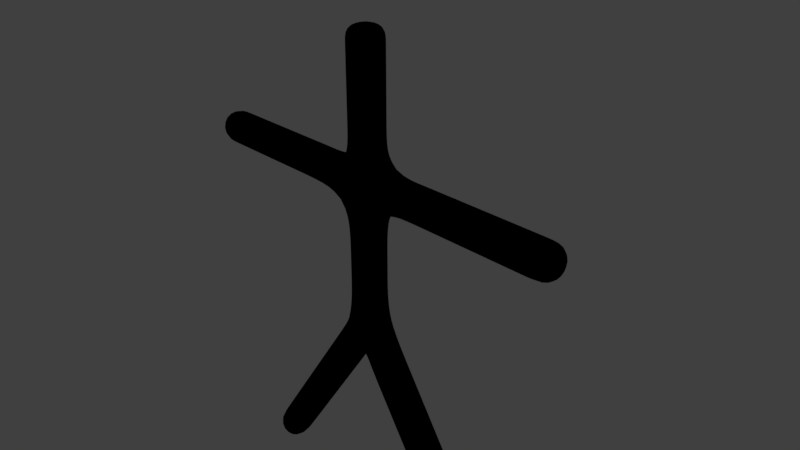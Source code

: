 # Source: stickman.blend  (saved by Blender 2.79.0; exported with 4.5.12 LTS)
import bpy
from mathutils import Matrix  # noqa: F401  (used for matrix-valued properties, if any)

bpy.ops.wm.read_factory_settings(use_empty=True)
scene = bpy.context.scene
scene.name = 'Scene'

# ---- collections
col_collection_1 = bpy.data.collections.new('Collection 1'); scene.collection.children.link(col_collection_1)

# ---- materials (node trees are filled in below, after node groups)
mat_material = bpy.data.materials.new('Material')
mat_material.alpha_threshold = 0.0
mat_material.use_transparent_shadow = False
mat_material.diffuse_color = (0.0, 0.0, 0.0, 1.0)
mat_material.roughness = 0.5
mat_material.line_color = (0.0, 0.0, 0.0, 1.0)

# ---- material node trees

# ---- world
world_world = bpy.data.worlds.new('World'); scene.world = world_world
world_world.color = (0.05088, 0.05088, 0.05088)
world_world.use_sun_shadow = False
world_world.sun_shadow_jitter_overblur = 0.0
world_world.cycles.sampling_method = 'MANUAL'

# ---- cameras
cam_camera = bpy.data.cameras.new('Camera')
cam_camera.clip_end = 100.0
cam_camera.lens = 35.0
cam_camera.sensor_width = 32.0
cam_camera.sensor_height = 18.0
cam_camera.ortho_scale = 7.314
cam_camera.dof.focus_distance = 0.0
cam_camera.dof.aperture_fstop = 128.0

# ---- lights
light_lamp = bpy.data.lights.new('Lamp', 'POINT')
light_lamp.transmission_factor = 0.0
light_lamp.cutoff_distance = 30.0
light_lamp.energy = 100.0
light_lamp.shadow_buffer_clip_start = 1.001
light_lamp.shadow_soft_size = 0.1
light_lamp.shadow_maximum_resolution = 0.006
light_lamp.use_absolute_resolution = True

# ---- meshes
me_cube = bpy.data.meshes.new('Cube')
me_cube.from_pydata([(2.0, 0.0, -4.0), (3.0, 0.0, 1.0), (1.5, 0.0, 1.0), (1.0, 0.0, -2.5), (0.0, 0.0, 2.0), (0.0, 0.0, 1.5), (0.0, 0.0, 2.5), (-2.0, 0.0, -4.0), (-3.0, 0.0, 1.0), (0.0, 0.0, 3.0), (0.0, 0.0, 1.0), (0.0, 0.0, -1.0), (-1.5, 0.0, 1.0), (-1.0, 0.0, -2.5), (0.0, 0.0, 0.0), (0.45, 0.0, 1.0), (-0.45, 0.0, 1.0), (-0.3, 0.0, -1.45), (0.3, 0.0, -1.45)], [(0, 3), (15, 2), (5, 4), (10, 5), (4, 6), (18, 11), (2, 1), (6, 9), (14, 10), (7, 13), (16, 12), (17, 11), (12, 8), (11, 14), (10, 15), (10, 16), (13, 17), (3, 18)], [])
me_cube.materials.append(mat_material)
me_cube.use_remesh_preserve_volume = False
me_cube.use_remesh_preserve_attributes = False
me_cube.use_mirror_x = True
me_cube.use_mirror_topology = True
me_cube.update()
arm_armature = bpy.data.armatures.new('Armature')  # bones are not reproduced

# ---- objects
ob_armature = bpy.data.objects.new('Armature', arm_armature)
ob_cube = bpy.data.objects.new('Cube', me_cube)
ob_lamp = bpy.data.objects.new('Lamp', light_lamp)
ob_camera = bpy.data.objects.new('Camera', cam_camera)

# ---- transforms, parenting, visibility, modifiers, constraints
ob_armature.location = (0.0, 0.0, -0.07934)
ob_armature.display_type = 'SOLID'
ob_armature.display_bounds_type = 'CAPSULE'
ob_armature.show_in_front = True
ob_armature.lineart.crease_threshold = 0.0
ob_cube.location = (0.0, 0.0, 0.0)
ob_cube.lock_rotations_4d = False
ob_cube.empty_display_type = 'ARROWS'
ob_cube.lineart.crease_threshold = 0.0
ob_cube.use_mesh_mirror_x = True
_vg = ob_cube.vertex_groups.new(name='Tibia.L')
for _i, _w in zip([0, 3], [1.0, 0.01]): _vg.add([_i], _w, 'REPLACE')
_vg = ob_cube.vertex_groups.new(name='Thigh.L')
for _i, _w in zip([3, 18], [0.01, 0.01]): _vg.add([_i], _w, 'REPLACE')
_vg = ob_cube.vertex_groups.new(name='LowerSpine')
for _i, _w in zip([11, 14], [0.01, 0.5]): _vg.add([_i], _w, 'REPLACE')
_vg = ob_cube.vertex_groups.new(name='Arm.L')
for _i, _w in zip([2, 10, 15], [0.01, 0.01, 0.01]): _vg.add([_i], _w, 'REPLACE')
_vg = ob_cube.vertex_groups.new(name='ForeArm.L')
for _i, _w in zip([1, 2], [1.0, 0.01]): _vg.add([_i], _w, 'REPLACE')
_vg = ob_cube.vertex_groups.new(name='Neck')
for _i, _w in zip([5, 10], [0.0, 0.01]): _vg.add([_i], _w, 'REPLACE')
_vg = ob_cube.vertex_groups.new(name='HeadBone')
_vg.add([4, 5, 6, 9], 1.0, 'REPLACE')
_vg = ob_cube.vertex_groups.new(name='Arm.R')
for _i, _w in zip([10, 12, 16], [0.01, 0.01, 0.01]): _vg.add([_i], _w, 'REPLACE')
_vg = ob_cube.vertex_groups.new(name='ForeArm.R')
for _i, _w in zip([8, 12], [1.0, 0.01]): _vg.add([_i], _w, 'REPLACE')
_vg = ob_cube.vertex_groups.new(name='Thigh.R')
for _i, _w in zip([13, 17], [0.01, 0.01]): _vg.add([_i], _w, 'REPLACE')
_vg = ob_cube.vertex_groups.new(name='Tibia.R')
for _i, _w in zip([7, 13], [1.0, 0.01]): _vg.add([_i], _w, 'REPLACE')
_vg = ob_cube.vertex_groups.new(name='UpperSpine')
for _i, _w in zip([10, 14, 15, 16], [1.0, 0.5, 0.01, 0.01]): _vg.add([_i], _w, 'REPLACE')
_vg = ob_cube.vertex_groups.new(name='CollarBone.R')
for _i, _w in zip([16], [0.01]): _vg.add([_i], _w, 'REPLACE')
_vg = ob_cube.vertex_groups.new(name='CollarBone.L')
for _i, _w in zip([15], [0.01]): _vg.add([_i], _w, 'REPLACE')
_vg = ob_cube.vertex_groups.new(name='Hip.L')
for _i, _w in zip([18], [0.01]): _vg.add([_i], _w, 'REPLACE')
_vg = ob_cube.vertex_groups.new(name='Hip.R')
for _i, _w in zip([17], [0.01]): _vg.add([_i], _w, 'REPLACE')
_m = ob_cube.modifiers.new('Skin', 'SKIN')
_m.use_smooth_shade = True
_m = ob_cube.modifiers.new('Armature', 'ARMATURE')
_m.object = ob_armature
_m.use_bone_envelopes = True
_m.use_deform_preserve_volume = True
_m = ob_cube.modifiers.new('Subsurf', 'SUBSURF')
_m.uv_smooth = 'PRESERVE_CORNERS'
_m.quality = 2
_m.show_only_control_edges = False
ob_lamp.location = (4.076, 1.005, 5.904)
ob_lamp.rotation_euler = (0.6503, 0.05522, 1.866)
ob_lamp.lock_rotations_4d = False
ob_lamp.empty_display_type = 'ARROWS'
ob_lamp.color = (0.0, 0.0, 0.0, 0.0)
ob_lamp.hide_viewport = True
ob_lamp.hide_select = True
ob_lamp.lineart.crease_threshold = 0.0
ob_camera.location = (7.481, -6.508, 5.344)
ob_camera.rotation_euler = (1.109, 0.0, 0.8149)
ob_camera.lock_rotations_4d = False
ob_camera.empty_display_type = 'ARROWS'
ob_camera.color = (0.0, 0.0, 0.0, 0.0)
ob_camera.display_type = 'WIRE'
ob_camera.lineart.crease_threshold = 0.0

# ---- collection membership
col_collection_1.objects.link(ob_armature)
col_collection_1.objects.link(ob_cube)
col_collection_1.objects.link(ob_lamp)
col_collection_1.objects.link(ob_camera)

# ---- scene / render settings (as saved in the file)
scene.camera = ob_camera
scene.frame_start = 1; scene.frame_end = 25; scene.frame_set(0)
scene.render.engine = 'BLENDER_EEVEE_NEXT'
scene.render.resolution_percentage = 50
scene.render.fps = 60
scene.render.dither_intensity = 0.0
scene.cycles.use_denoising = False
scene.cycles.samples = 128
scene.cycles.sampling_pattern = 'TABULATED_SOBOL'
scene.cycles.use_adaptive_sampling = False
scene.cycles.use_light_tree = False
scene.cycles.blur_glossy = 0.0
scene.cycles.sample_clamp_indirect = 0.0
scene.view_settings.view_transform = 'Standard'
bpy.context.view_layer.update()
